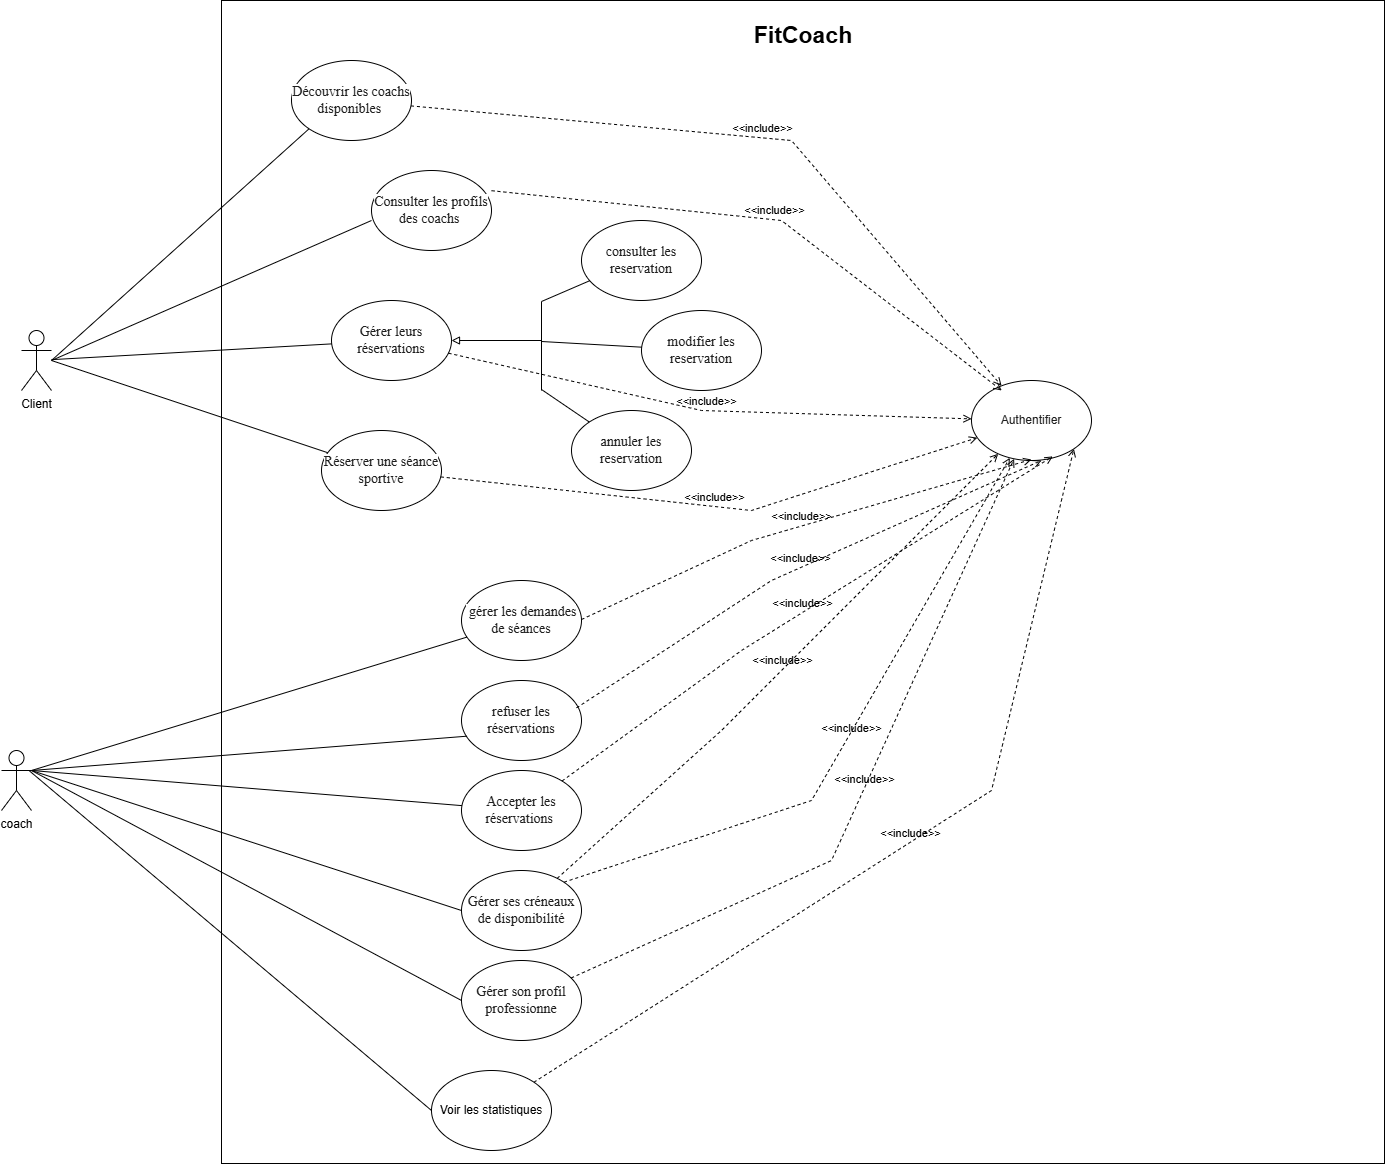

The diagram above was exported from draw.io. Its source (the exported page's mxGraphModel, read from the mxfile embedded in the PNG):
<mxGraphModel dx="2278" dy="927" grid="1" gridSize="10" guides="1" tooltips="1" connect="1" arrows="1" fold="1" page="1" pageScale="1" pageWidth="850" pageHeight="1100" math="0" shadow="0">
  <root>
    <mxCell id="0" />
    <mxCell id="1" parent="0" />
    <mxCell id="O1qzFiX96v5MtOsly-Fh-1" parent="1" style="whiteSpace=wrap;html=1;aspect=fixed;" value="" vertex="1">
      <mxGeometry height="1163" width="1163" x="710" y="20" as="geometry" />
    </mxCell>
    <mxCell id="O1qzFiX96v5MtOsly-Fh-2" parent="1" style="shape=umlActor;verticalLabelPosition=bottom;verticalAlign=top;html=1;outlineConnect=0;" value="Client" vertex="1">
      <mxGeometry height="60" width="30" x="510" y="350" as="geometry" />
    </mxCell>
    <mxCell id="O1qzFiX96v5MtOsly-Fh-3" parent="1" style="shape=umlActor;verticalLabelPosition=bottom;verticalAlign=top;html=1;outlineConnect=0;" value="coach" vertex="1">
      <mxGeometry height="60" width="30" x="490" y="770" as="geometry" />
    </mxCell>
    <mxCell id="O1qzFiX96v5MtOsly-Fh-6" parent="1" style="ellipse;whiteSpace=wrap;html=1;" value="&lt;span style=&quot;color: rgba(0, 0, 0, 0.88); font-family: &amp;quot;Nunito Sans&amp;quot;, &amp;quot;sans-serif&amp;quot;; font-size: 14px; text-align: start; background-color: rgb(255, 255, 255);&quot;&gt;Découvrir les coachs disponibles&amp;nbsp;&lt;/span&gt;" vertex="1">
      <mxGeometry height="80" width="120" x="780" y="80" as="geometry" />
    </mxCell>
    <mxCell id="O1qzFiX96v5MtOsly-Fh-7" parent="1" style="ellipse;whiteSpace=wrap;html=1;" value="&lt;span style=&quot;color: rgba(0, 0, 0, 0.88); font-family: &amp;quot;Nunito Sans&amp;quot;, &amp;quot;sans-serif&amp;quot;; font-size: 14px; text-align: start; background-color: rgb(255, 255, 255);&quot;&gt;Gérer leurs réservations&lt;/span&gt;" vertex="1">
      <mxGeometry height="80" width="120" x="820" y="320" as="geometry" />
    </mxCell>
    <mxCell id="O1qzFiX96v5MtOsly-Fh-8" parent="1" style="ellipse;whiteSpace=wrap;html=1;" value="&lt;span style=&quot;color: rgba(0, 0, 0, 0.88); text-align: start; background-color: rgb(255, 255, 255);&quot;&gt;Authentifier&lt;/span&gt;" vertex="1">
      <mxGeometry height="80" width="120" x="1460" y="400" as="geometry" />
    </mxCell>
    <mxCell id="O1qzFiX96v5MtOsly-Fh-9" parent="1" style="ellipse;whiteSpace=wrap;html=1;" value="&lt;span style=&quot;color: rgba(0, 0, 0, 0.88); font-family: &amp;quot;Nunito Sans&amp;quot;, &amp;quot;sans-serif&amp;quot;; font-size: 14px; text-align: start; background-color: rgb(255, 255, 255);&quot;&gt;Consulter les profils des coachs&amp;nbsp;&lt;/span&gt;" vertex="1">
      <mxGeometry height="80" width="120" x="860" y="190" as="geometry" />
    </mxCell>
    <mxCell id="O1qzFiX96v5MtOsly-Fh-10" parent="1" style="ellipse;whiteSpace=wrap;html=1;" value="&lt;span style=&quot;color: rgba(0, 0, 0, 0.88); font-family: &amp;quot;Nunito Sans&amp;quot;, &amp;quot;sans-serif&amp;quot;; font-size: 14px; text-align: start; background-color: rgb(255, 255, 255);&quot;&gt;Réserver une séance sportive&lt;/span&gt;" vertex="1">
      <mxGeometry height="80" width="120" x="810" y="450" as="geometry" />
    </mxCell>
    <mxCell id="O1qzFiX96v5MtOsly-Fh-13" edge="1" parent="1" style="endArrow=block;html=1;rounded=0;endFill=0;" target="O1qzFiX96v5MtOsly-Fh-7" value="">
      <mxGeometry height="50" relative="1" width="50" as="geometry">
        <mxPoint x="1030" y="360" as="sourcePoint" />
        <mxPoint x="1170" y="350" as="targetPoint" />
      </mxGeometry>
    </mxCell>
    <mxCell id="xnsrCyMMYNBEguF9wRfj-1" edge="1" parent="1" style="endArrow=none;html=1;rounded=0;" value="">
      <mxGeometry height="50" relative="1" width="50" as="geometry">
        <mxPoint x="1030" y="410" as="sourcePoint" />
        <mxPoint x="1030" y="321" as="targetPoint" />
      </mxGeometry>
    </mxCell>
    <mxCell id="xnsrCyMMYNBEguF9wRfj-2" edge="1" parent="1" style="endArrow=none;html=1;rounded=0;entryX=0.082;entryY=0.744;entryDx=0;entryDy=0;entryPerimeter=0;" target="xnsrCyMMYNBEguF9wRfj-3" value="">
      <mxGeometry height="50" relative="1" width="50" as="geometry">
        <mxPoint x="1030" y="321" as="sourcePoint" />
        <mxPoint x="1079" y="312" as="targetPoint" />
      </mxGeometry>
    </mxCell>
    <mxCell id="xnsrCyMMYNBEguF9wRfj-3" parent="1" style="ellipse;whiteSpace=wrap;html=1;" value="&lt;span style=&quot;color: rgba(0, 0, 0, 0.88); font-family: &amp;quot;Nunito Sans&amp;quot;, &amp;quot;sans-serif&amp;quot;; font-size: 14px; text-align: start; background-color: rgb(255, 255, 255);&quot;&gt;consulter les reservation&lt;/span&gt;" vertex="1">
      <mxGeometry height="80" width="120" x="1070" y="240" as="geometry" />
    </mxCell>
    <mxCell id="xnsrCyMMYNBEguF9wRfj-4" parent="1" style="ellipse;whiteSpace=wrap;html=1;" value="&lt;span style=&quot;color: rgba(0, 0, 0, 0.88); font-family: &amp;quot;Nunito Sans&amp;quot;, &amp;quot;sans-serif&amp;quot;; font-size: 14px; text-align: start; background-color: rgb(255, 255, 255);&quot;&gt;modifier&amp;nbsp;&lt;/span&gt;&lt;span style=&quot;color: rgba(0, 0, 0, 0.88); font-family: &amp;quot;Nunito Sans&amp;quot;, &amp;quot;sans-serif&amp;quot;; font-size: 14px; text-align: start; background-color: rgb(255, 255, 255);&quot;&gt;les reservation&lt;/span&gt;" vertex="1">
      <mxGeometry height="80" width="120" x="1130" y="330" as="geometry" />
    </mxCell>
    <mxCell id="xnsrCyMMYNBEguF9wRfj-5" parent="1" style="ellipse;whiteSpace=wrap;html=1;" value="&lt;span style=&quot;color: rgba(0, 0, 0, 0.88); font-family: &amp;quot;Nunito Sans&amp;quot;, &amp;quot;sans-serif&amp;quot;; font-size: 14px; text-align: start; background-color: rgb(255, 255, 255);&quot;&gt;annuler&amp;nbsp;&lt;/span&gt;&lt;span style=&quot;color: rgba(0, 0, 0, 0.88); font-family: &amp;quot;Nunito Sans&amp;quot;, &amp;quot;sans-serif&amp;quot;; font-size: 14px; text-align: start; background-color: rgb(255, 255, 255);&quot;&gt;les reservation&lt;/span&gt;" vertex="1">
      <mxGeometry height="80" width="120" x="1060" y="430" as="geometry" />
    </mxCell>
    <mxCell id="xnsrCyMMYNBEguF9wRfj-6" edge="1" parent="1" style="endArrow=none;html=1;rounded=0;" target="xnsrCyMMYNBEguF9wRfj-5" value="">
      <mxGeometry height="50" relative="1" width="50" as="geometry">
        <mxPoint x="1030" y="409" as="sourcePoint" />
        <mxPoint x="1079" y="400" as="targetPoint" />
      </mxGeometry>
    </mxCell>
    <mxCell id="xnsrCyMMYNBEguF9wRfj-7" edge="1" parent="1" style="endArrow=none;html=1;rounded=0;" target="xnsrCyMMYNBEguF9wRfj-4" value="">
      <mxGeometry height="50" relative="1" width="50" as="geometry">
        <mxPoint x="1030" y="361" as="sourcePoint" />
        <mxPoint x="1080" y="340" as="targetPoint" />
      </mxGeometry>
    </mxCell>
    <mxCell id="Ko45etC6F9CCIMIuddKt-2" edge="1" parent="1" source="O1qzFiX96v5MtOsly-Fh-2" style="endArrow=none;html=1;rounded=0;" target="O1qzFiX96v5MtOsly-Fh-7" value="">
      <mxGeometry height="50" relative="1" width="50" as="geometry">
        <mxPoint x="760" y="440" as="sourcePoint" />
        <mxPoint x="810" y="390" as="targetPoint" />
      </mxGeometry>
    </mxCell>
    <mxCell id="Ko45etC6F9CCIMIuddKt-3" edge="1" parent="1" style="endArrow=none;html=1;rounded=0;" target="O1qzFiX96v5MtOsly-Fh-10" value="">
      <mxGeometry height="50" relative="1" width="50" as="geometry">
        <mxPoint x="540" y="380" as="sourcePoint" />
        <mxPoint x="810" y="491" as="targetPoint" />
      </mxGeometry>
    </mxCell>
    <mxCell id="Ko45etC6F9CCIMIuddKt-4" edge="1" parent="1" style="endArrow=none;html=1;rounded=0;entryX=0;entryY=1;entryDx=0;entryDy=0;" target="O1qzFiX96v5MtOsly-Fh-6" value="">
      <mxGeometry height="50" relative="1" width="50" as="geometry">
        <mxPoint x="540" y="380" as="sourcePoint" />
        <mxPoint x="810" y="130" as="targetPoint" />
      </mxGeometry>
    </mxCell>
    <mxCell id="Ko45etC6F9CCIMIuddKt-5" edge="1" parent="1" style="endArrow=none;html=1;rounded=0;entryX=0.035;entryY=0.647;entryDx=0;entryDy=0;entryPerimeter=0;" value="">
      <mxGeometry height="50" relative="1" width="50" as="geometry">
        <mxPoint x="540" y="380" as="sourcePoint" />
        <mxPoint x="860" y="240" as="targetPoint" />
      </mxGeometry>
    </mxCell>
    <mxCell id="Ko45etC6F9CCIMIuddKt-8" edge="1" parent="1" source="O1qzFiX96v5MtOsly-Fh-6" style="html=1;verticalAlign=bottom;labelBackgroundColor=none;endArrow=open;endFill=0;dashed=1;rounded=0;" target="O1qzFiX96v5MtOsly-Fh-8" value="&amp;lt;&amp;lt;include&amp;gt;&amp;gt;">
      <mxGeometry relative="1" width="160" as="geometry">
        <Array as="points">
          <mxPoint x="1280" y="160" />
        </Array>
        <mxPoint x="950" y="119.17" as="sourcePoint" />
        <mxPoint x="1110" y="119.17" as="targetPoint" />
      </mxGeometry>
    </mxCell>
    <mxCell id="9M3UKZobwFubgqlKHBTe-1" edge="1" parent="1" source="O1qzFiX96v5MtOsly-Fh-10" style="html=1;verticalAlign=bottom;labelBackgroundColor=none;endArrow=open;endFill=0;dashed=1;rounded=0;" target="O1qzFiX96v5MtOsly-Fh-8" value="&amp;lt;&amp;lt;include&amp;gt;&amp;gt;">
      <mxGeometry relative="1" width="160" as="geometry">
        <Array as="points">
          <mxPoint x="1240" y="530" />
        </Array>
        <mxPoint x="1130" y="440" as="sourcePoint" />
        <mxPoint x="1290" y="440" as="targetPoint" />
      </mxGeometry>
    </mxCell>
    <mxCell id="9M3UKZobwFubgqlKHBTe-2" edge="1" parent="1" source="O1qzFiX96v5MtOsly-Fh-7" style="html=1;verticalAlign=bottom;labelBackgroundColor=none;endArrow=open;endFill=0;dashed=1;rounded=0;" target="O1qzFiX96v5MtOsly-Fh-8" value="&amp;lt;&amp;lt;include&amp;gt;&amp;gt;">
      <mxGeometry relative="1" width="160" as="geometry">
        <Array as="points">
          <mxPoint x="1190" y="430" />
        </Array>
        <mxPoint x="1210" y="300" as="sourcePoint" />
        <mxPoint x="1370" y="300" as="targetPoint" />
      </mxGeometry>
    </mxCell>
    <mxCell id="9M3UKZobwFubgqlKHBTe-3" edge="1" parent="1" style="html=1;verticalAlign=bottom;labelBackgroundColor=none;endArrow=open;endFill=0;dashed=1;rounded=0;entryX=0.252;entryY=0.125;entryDx=0;entryDy=0;entryPerimeter=0;" target="O1qzFiX96v5MtOsly-Fh-8" value="&amp;lt;&amp;lt;include&amp;gt;&amp;gt;">
      <mxGeometry relative="1" width="160" as="geometry">
        <Array as="points">
          <mxPoint x="1270" y="240" />
        </Array>
        <mxPoint x="980.0038540473874" y="210.20464959018628" as="sourcePoint" />
        <mxPoint x="1431.0247213979608" y="249.7918016853677" as="targetPoint" />
      </mxGeometry>
    </mxCell>
    <mxCell id="9M3UKZobwFubgqlKHBTe-5" parent="1" style="text;html=1;whiteSpace=wrap;strokeColor=none;fillColor=none;align=center;verticalAlign=middle;rounded=0;" value="&lt;font style=&quot;font-size: 23px;&quot;&gt;&lt;b&gt;FitCoach&lt;/b&gt;&lt;/font&gt;" vertex="1">
      <mxGeometry height="30" width="150" x="1216.5" y="40" as="geometry" />
    </mxCell>
    <mxCell id="9M3UKZobwFubgqlKHBTe-6" parent="1" style="ellipse;whiteSpace=wrap;html=1;" value="&lt;span style=&quot;color: rgba(0, 0, 0, 0.88); font-family: &amp;quot;Nunito Sans&amp;quot;, &amp;quot;sans-serif&amp;quot;; font-size: 14px; text-align: start; background-color: rgb(255, 255, 255);&quot;&gt;&amp;nbsp;gérer les demandes de séances&lt;/span&gt;" vertex="1">
      <mxGeometry height="80" width="120" x="950" y="600" as="geometry" />
    </mxCell>
    <mxCell id="9M3UKZobwFubgqlKHBTe-7" parent="1" style="ellipse;whiteSpace=wrap;html=1;" value="&lt;span style=&quot;color: rgba(0, 0, 0, 0.88); font-family: &amp;quot;Nunito Sans&amp;quot;, &amp;quot;sans-serif&amp;quot;; font-size: 14px; text-align: start; background-color: rgb(255, 255, 255);&quot;&gt;Accepter les réservations&amp;nbsp;&lt;/span&gt;" vertex="1">
      <mxGeometry height="80" width="120" x="950" y="790" as="geometry" />
    </mxCell>
    <mxCell id="9M3UKZobwFubgqlKHBTe-8" parent="1" style="ellipse;whiteSpace=wrap;html=1;" value="&lt;span style=&quot;color: rgba(0, 0, 0, 0.88); font-family: &amp;quot;Nunito Sans&amp;quot;, &amp;quot;sans-serif&amp;quot;; font-size: 14px; text-align: start; background-color: rgb(255, 255, 255);&quot;&gt;refuser les réservations&lt;/span&gt;" vertex="1">
      <mxGeometry height="80" width="120" x="950" y="700" as="geometry" />
    </mxCell>
    <mxCell id="9M3UKZobwFubgqlKHBTe-9" parent="1" style="ellipse;whiteSpace=wrap;html=1;" value="&lt;span style=&quot;color: rgba(0, 0, 0, 0.88); font-family: &amp;quot;Nunito Sans&amp;quot;, &amp;quot;sans-serif&amp;quot;; font-size: 14px; text-align: start; background-color: rgb(255, 255, 255);&quot;&gt;Gérer son profil professionne&lt;/span&gt;" vertex="1">
      <mxGeometry height="80" width="120" x="950" y="980" as="geometry" />
    </mxCell>
    <mxCell id="9M3UKZobwFubgqlKHBTe-10" parent="1" style="ellipse;whiteSpace=wrap;html=1;" value="&lt;span style=&quot;color: rgba(0, 0, 0, 0.88); font-family: &amp;quot;Nunito Sans&amp;quot;, &amp;quot;sans-serif&amp;quot;; font-size: 14px; text-align: start; background-color: rgb(255, 255, 255);&quot;&gt;Gérer ses créneaux de disponibilité&lt;/span&gt;" vertex="1">
      <mxGeometry height="80" width="120" x="950" y="890" as="geometry" />
    </mxCell>
    <mxCell id="9M3UKZobwFubgqlKHBTe-11" edge="1" parent="1" source="O1qzFiX96v5MtOsly-Fh-3" style="endArrow=none;html=1;rounded=0;exitX=1;exitY=0.3333333333333333;exitDx=0;exitDy=0;exitPerimeter=0;" target="9M3UKZobwFubgqlKHBTe-6" value="">
      <mxGeometry height="50" relative="1" width="50" as="geometry">
        <mxPoint x="554" y="810" as="sourcePoint" />
        <mxPoint x="830" y="902" as="targetPoint" />
      </mxGeometry>
    </mxCell>
    <mxCell id="9M3UKZobwFubgqlKHBTe-12" edge="1" parent="1" source="O1qzFiX96v5MtOsly-Fh-3" style="endArrow=none;html=1;rounded=0;exitX=1;exitY=0.3333333333333333;exitDx=0;exitDy=0;exitPerimeter=0;entryX=0.046;entryY=0.696;entryDx=0;entryDy=0;entryPerimeter=0;" target="9M3UKZobwFubgqlKHBTe-8" value="">
      <mxGeometry height="50" relative="1" width="50" as="geometry">
        <mxPoint x="700" y="842" as="sourcePoint" />
        <mxPoint x="1036" y="730" as="targetPoint" />
      </mxGeometry>
    </mxCell>
    <mxCell id="9M3UKZobwFubgqlKHBTe-13" edge="1" parent="1" source="O1qzFiX96v5MtOsly-Fh-3" style="endArrow=none;html=1;rounded=0;exitX=1;exitY=0.3333333333333333;exitDx=0;exitDy=0;exitPerimeter=0;" target="9M3UKZobwFubgqlKHBTe-7" value="">
      <mxGeometry height="50" relative="1" width="50" as="geometry">
        <mxPoint x="960" y="862" as="sourcePoint" />
        <mxPoint x="1296" y="750" as="targetPoint" />
      </mxGeometry>
    </mxCell>
    <mxCell id="9M3UKZobwFubgqlKHBTe-14" edge="1" parent="1" source="O1qzFiX96v5MtOsly-Fh-3" style="endArrow=none;html=1;rounded=0;exitX=1;exitY=0.3333333333333333;exitDx=0;exitDy=0;exitPerimeter=0;entryX=0;entryY=0.5;entryDx=0;entryDy=0;" target="9M3UKZobwFubgqlKHBTe-10" value="">
      <mxGeometry height="50" relative="1" width="50" as="geometry">
        <mxPoint x="800" y="790" as="sourcePoint" />
        <mxPoint x="1230" y="808" as="targetPoint" />
      </mxGeometry>
    </mxCell>
    <mxCell id="9M3UKZobwFubgqlKHBTe-15" edge="1" parent="1" source="O1qzFiX96v5MtOsly-Fh-3" style="endArrow=none;html=1;rounded=0;exitX=1;exitY=0.3333333333333333;exitDx=0;exitDy=0;exitPerimeter=0;entryX=0;entryY=0.5;entryDx=0;entryDy=0;" target="9M3UKZobwFubgqlKHBTe-9" value="">
      <mxGeometry height="50" relative="1" width="50" as="geometry">
        <mxPoint x="730" y="860" as="sourcePoint" />
        <mxPoint x="1030" y="950" as="targetPoint" />
      </mxGeometry>
    </mxCell>
    <mxCell id="9M3UKZobwFubgqlKHBTe-26" edge="1" parent="1" style="html=1;verticalAlign=bottom;labelBackgroundColor=none;endArrow=open;endFill=0;dashed=1;rounded=0;entryX=0.5;entryY=1;entryDx=0;entryDy=0;exitX=1;exitY=0.5;exitDx=0;exitDy=0;" value="&amp;lt;&amp;lt;include&amp;gt;&amp;gt;">
      <mxGeometry relative="1" width="160" as="geometry">
        <Array as="points">
          <mxPoint x="1240" y="560" />
        </Array>
        <mxPoint x="1069.9999999999932" y="639" as="sourcePoint" />
        <mxPoint x="1520" y="479" as="targetPoint" />
      </mxGeometry>
    </mxCell>
    <mxCell id="9M3UKZobwFubgqlKHBTe-28" parent="1" style="ellipse;whiteSpace=wrap;html=1;" value="Voir les statistiques" vertex="1">
      <mxGeometry height="80" width="120" x="920" y="1090" as="geometry" />
    </mxCell>
    <mxCell id="9M3UKZobwFubgqlKHBTe-29" edge="1" parent="1" source="9M3UKZobwFubgqlKHBTe-8" style="html=1;verticalAlign=bottom;labelBackgroundColor=none;endArrow=open;endFill=0;dashed=1;rounded=0;exitX=0.959;exitY=0.342;exitDx=0;exitDy=0;exitPerimeter=0;" value="&amp;lt;&amp;lt;include&amp;gt;&amp;gt;">
      <mxGeometry relative="1" width="160" as="geometry">
        <Array as="points">
          <mxPoint x="1260" y="600" />
        </Array>
        <mxPoint x="1050" y="720" as="sourcePoint" />
        <mxPoint x="1530" y="480" as="targetPoint" />
      </mxGeometry>
    </mxCell>
    <mxCell id="9M3UKZobwFubgqlKHBTe-31" edge="1" parent="1" source="9M3UKZobwFubgqlKHBTe-7" style="html=1;verticalAlign=bottom;labelBackgroundColor=none;endArrow=open;endFill=0;dashed=1;rounded=0;entryX=0.677;entryY=0.949;entryDx=0;entryDy=0;entryPerimeter=0;" target="O1qzFiX96v5MtOsly-Fh-8" value="&amp;lt;&amp;lt;include&amp;gt;&amp;gt;">
      <mxGeometry relative="1" width="160" as="geometry">
        <Array as="points">
          <mxPoint x="1230" y="670" />
        </Array>
        <mxPoint x="1110" y="987" as="sourcePoint" />
        <mxPoint x="1575" y="740" as="targetPoint" />
      </mxGeometry>
    </mxCell>
    <mxCell id="9M3UKZobwFubgqlKHBTe-32" edge="1" parent="1" source="9M3UKZobwFubgqlKHBTe-10" style="html=1;verticalAlign=bottom;labelBackgroundColor=none;endArrow=open;endFill=0;dashed=1;rounded=0;" target="O1qzFiX96v5MtOsly-Fh-8" value="&amp;lt;&amp;lt;include&amp;gt;&amp;gt;">
      <mxGeometry relative="1" width="160" as="geometry">
        <Array as="points">
          <mxPoint x="1210" y="750" />
        </Array>
        <mxPoint x="1080" y="1075" as="sourcePoint" />
        <mxPoint x="1570" y="750" as="targetPoint" />
      </mxGeometry>
    </mxCell>
    <mxCell id="9M3UKZobwFubgqlKHBTe-33" edge="1" parent="1" source="9M3UKZobwFubgqlKHBTe-10" style="html=1;verticalAlign=bottom;labelBackgroundColor=none;endArrow=open;endFill=0;dashed=1;rounded=0;exitX=1;exitY=0;exitDx=0;exitDy=0;" target="O1qzFiX96v5MtOsly-Fh-8" value="&amp;lt;&amp;lt;include&amp;gt;&amp;gt;">
      <mxGeometry relative="1" width="160" x="0.0214" y="-3" as="geometry">
        <mxPoint as="offset" />
        <Array as="points">
          <mxPoint x="1300" y="820" />
        </Array>
        <mxPoint x="1060" y="1295" as="sourcePoint" />
        <mxPoint x="1501" y="870" as="targetPoint" />
      </mxGeometry>
    </mxCell>
    <mxCell id="9M3UKZobwFubgqlKHBTe-34" edge="1" parent="1" source="9M3UKZobwFubgqlKHBTe-9" style="html=1;verticalAlign=bottom;labelBackgroundColor=none;endArrow=open;endFill=0;dashed=1;rounded=0;" target="O1qzFiX96v5MtOsly-Fh-8" value="&amp;lt;&amp;lt;include&amp;gt;&amp;gt;">
      <mxGeometry relative="1" width="160" as="geometry">
        <Array as="points">
          <mxPoint x="1320" y="880" />
        </Array>
        <mxPoint x="1080" y="1012.5" as="sourcePoint" />
        <mxPoint x="1521" y="587.5" as="targetPoint" />
      </mxGeometry>
    </mxCell>
    <mxCell id="9M3UKZobwFubgqlKHBTe-35" edge="1" parent="1" source="9M3UKZobwFubgqlKHBTe-28" style="html=1;verticalAlign=bottom;labelBackgroundColor=none;endArrow=open;endFill=0;dashed=1;rounded=0;exitX=1;exitY=0;exitDx=0;exitDy=0;entryX=1;entryY=1;entryDx=0;entryDy=0;" target="O1qzFiX96v5MtOsly-Fh-8" value="&amp;lt;&amp;lt;include&amp;gt;&amp;gt;">
      <mxGeometry relative="1" width="160" as="geometry">
        <Array as="points">
          <mxPoint x="1480" y="810" />
        </Array>
        <mxPoint x="1290" y="1365" as="sourcePoint" />
        <mxPoint x="1733" y="850" as="targetPoint" />
      </mxGeometry>
    </mxCell>
    <mxCell id="9M3UKZobwFubgqlKHBTe-36" edge="1" parent="1" style="endArrow=none;html=1;rounded=0;entryX=0;entryY=0.5;entryDx=0;entryDy=0;" target="9M3UKZobwFubgqlKHBTe-28" value="">
      <mxGeometry height="50" relative="1" width="50" as="geometry">
        <mxPoint x="517.5" y="790" as="sourcePoint" />
        <mxPoint x="1290" y="1200" as="targetPoint" />
      </mxGeometry>
    </mxCell>
  </root>
</mxGraphModel>